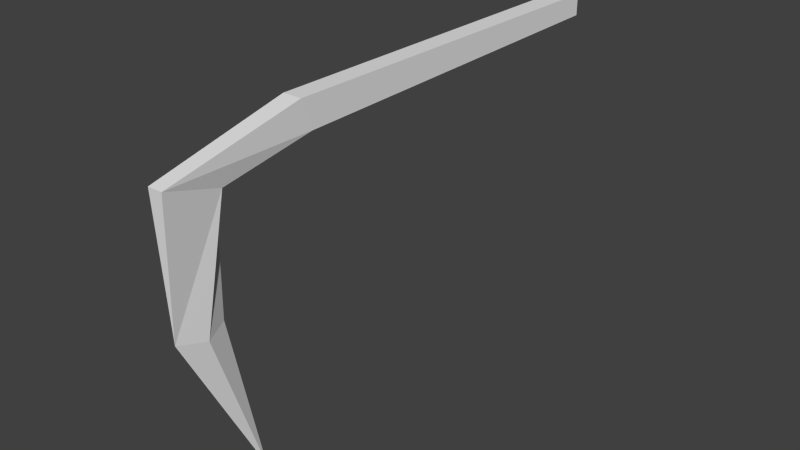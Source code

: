 # Source: scythe1h.blend  (saved by Blender 2.69.0; exported with 4.5.12 LTS)
import bpy
from mathutils import Matrix  # noqa: F401  (used for matrix-valued properties, if any)

bpy.ops.wm.read_factory_settings(use_empty=True)
scene = bpy.context.scene
scene.name = 'Scene'

# ---- collections
col_collection_9 = bpy.data.collections.new('Collection 9'); scene.collection.children.link(col_collection_9)

# ---- world
world_world = bpy.data.worlds.new('World'); scene.world = world_world
world_world.color = (0.05088, 0.05088, 0.05088)
world_world.use_sun_shadow = False
world_world.sun_shadow_jitter_overblur = 0.0
world_world.cycles.sampling_method = 'MANUAL'
world_world.cycles.sample_map_resolution = 256

# ---- meshes
me_mesh_it40_dmspritedef = bpy.data.meshes.new('MESH_IT40_DMSPRITEDEF')
me_mesh_it40_dmspritedef.from_pydata([(0.03096, -1.261, 2.676), (-0.00078, -2.499, 2.248), (-0.00078, -1.19, 2.912), (0.03096, -0.292, 2.477), (-0.03227, -0.292, 2.477), (-0.03227, -1.22, 2.495), (0.03096, -1.261, 2.676), (-0.00078, -2.499, 2.248), (-0.00078, -1.19, 2.912), (0.03096, -0.292, 2.477), (-0.03227, -0.292, 2.477), (-0.03227, -1.22, 2.495), (-0.00078, -1.19, 2.912), (0.05781, -0.1455, 2.933), (-0.05913, -0.1455, 2.933), (0.05781, -0.1455, 2.933), (-0.05913, -0.1455, 2.933), (0.03096, -0.292, 2.477), (-0.03227, -0.292, 2.477), (0.07441, 0.09131, 1.841), (0.05781, -0.1455, 2.933), (-0.05913, -0.1455, 2.933), (-0.07817, 0.09131, 1.841), (0.07441, -0.1458, 1.751), (-0.07817, -0.1458, 1.751), (0.08394, 0.06933, -1.313), (-0.08989, 0.06933, -1.313), (-0.08989, -0.1045, -1.313), (0.08394, -0.1045, -1.313), (0.07441, 0.09131, 1.841), (0.05781, -0.1455, 2.933), (-0.05913, -0.1455, 2.933), (-0.07817, 0.09131, 1.841), (0.07441, -0.1458, 1.751), (-0.07817, -0.1458, 1.751), (0.08394, 0.06933, -1.313), (-0.08989, 0.06933, -1.313), (-0.08989, -0.1045, -1.313), (0.08394, -0.1045, -1.313), (0.03096, -0.292, 2.477), (-0.03227, -0.292, 2.477), (0.07441, 0.09131, 1.841), (-0.07817, 0.09131, 1.841), (0.07441, -0.1458, 1.751), (-0.07817, -0.1458, 1.751), (0.08394, 0.06933, -1.313), (-0.08989, 0.06933, -1.313), (0.03096, -0.292, 2.477), (-0.03227, -0.292, 2.477), (0.07441, 0.09131, 1.841), (-0.07817, 0.09131, 1.841), (0.07441, -0.1458, 1.751), (-0.07817, -0.1458, 1.751), (-0.03227, -0.292, 2.477), (-0.07817, 0.09131, 1.841), (0.07441, -0.1458, 1.751)], [], [(1, 0, 2), (2, 0, 3), (5, 4, 6), (9, 6, 4), (1, 2, 11), (10, 11, 2), (6, 7, 5), (14, 8, 13), (15, 12, 17), (18, 12, 16), (20, 19, 21), (22, 21, 19), (39, 23, 20), (29, 30, 33), (40, 24, 47), (43, 47, 24), (31, 32, 48), (34, 53, 42), (26, 25, 27), (28, 27, 25), (50, 41, 36), (35, 36, 41), (49, 51, 45), (38, 45, 51), (55, 44, 28), (27, 28, 44), (52, 54, 37), (46, 37, 54)])
_uv = me_mesh_it40_dmspritedef.uv_layers.new(name='UVMap')
_uv.uv.foreach_set('vector', [-0.003906, -0.6328, 0.5625, -0.5312, 0.5898, -0.02344, 0.5898, -0.02344, 0.5625, -0.5312, 0.9375, -0.9062, 0.5898, -0.2305, 0.9375, -0.2305, 0.5625, -0.7695, 0.9375, -0.7695, 0.5625, -0.7695, 0.9375, -0.2305, -0.003906, -0.6328, 0.5898, -0.02344, 0.5898, -0.832, 0.9375, -0.9062, 0.5898, -0.832, 0.5898, -0.02344, 0.5625, -0.7695, -0.003906, -0.5, 0.5898, -0.2305, 0.9883, 0.0, 0.5898, -0.5, 0.9883, -1.0, 0.0, 0.003906, 0.5, -0.02344, 0.2305, -0.9062, 0.7695, -0.9062, 0.5, -0.02344, 1.0, 0.003906, 1.0, 1.609, 0.8398, 2.0, 1.0, -0.6094, 0.8398, -1.0, 1.0, -0.6094, 0.8398, 2.0, 0.0, 1.102, 0.0, 2.0, 1.0, 1.609, 1.0, 1.523, 1.0, 2.0, 0.0, 1.496, 1.0, -0.1016, 0.8398, -1.0, 1.0, 1.102, 0.8398, 2.0, 1.0, 1.102, 0.8398, -1.0, 1.0, 2.0, 1.0, 1.523, 0.0, 2.0, 0.0, -1.0, 0.0, -0.1016, 1.0, -1.0, 1.0, -0.9414, 1.0, 1.855, 0.0, -0.9414, 0.0, 1.855, 0.0, -0.9414, 1.0, 1.855, 0.668, -0.9414, 0.668, 1.855, 0.0, -0.9414, 0.0, 1.855, 0.0, -0.9414, 0.668, 1.855, 1.0, 1.008, 0.0, 1.008, 1.0, -1.0, 0.0, -1.0, 1.0, -1.0, 0.0, 1.008, 0.668, 1.855, 0.668, -0.9414, 0.0, 1.855, 0.0, -0.9414, 0.0, 1.855, 0.668, -0.9414, 0.0, 1.008, 1.0, 1.008, 0.0, -1.0, 1.0, -1.0, 0.0, -1.0, 1.0, 1.008])
me_mesh_it40_dmspritedef.use_remesh_preserve_volume = False
me_mesh_it40_dmspritedef.use_remesh_preserve_attributes = False
me_mesh_it40_dmspritedef.use_mirror_vertex_groups = False
me_mesh_it40_dmspritedef.update()

# ---- objects
ob_mesh_it40_dmspritedef = bpy.data.objects.new('MESH_IT40_DMSPRITEDEF', me_mesh_it40_dmspritedef)

# ---- transforms, parenting, visibility, modifiers, constraints
ob_mesh_it40_dmspritedef.location = (0.0, 0.0, 0.0)
ob_mesh_it40_dmspritedef.rotation_euler = (1.571, -0.0, 0.0)
ob_mesh_it40_dmspritedef.lineart.crease_threshold = 0.0

# ---- collection membership
col_collection_9.objects.link(ob_mesh_it40_dmspritedef)

# ---- scene / render settings (as saved in the file)
scene.frame_start = 1; scene.frame_end = 250; scene.frame_set(29)
scene.render.engine = 'BLENDER_EEVEE_NEXT'
scene.render.image_settings.color_mode = 'RGB'
scene.render.image_settings.compression = 90
scene.render.resolution_percentage = 50
scene.render.dither_intensity = 0.0
scene.cycles.use_denoising = False
scene.cycles.samples = 10
scene.cycles.sampling_pattern = 'TABULATED_SOBOL'
scene.cycles.light_sampling_threshold = 0.0
scene.cycles.use_adaptive_sampling = False
scene.cycles.use_light_tree = False
scene.cycles.blur_glossy = 0.0
scene.cycles.volume_bounces = 1
scene.cycles.pixel_filter_type = 'GAUSSIAN'
scene.cycles.sample_clamp_indirect = 0.0
scene.view_settings.view_transform = 'Standard'
bpy.context.view_layer.update()

# ---- added for rendering (the .blend has no active camera and no usable light): camera, sun
cam_auto = bpy.data.cameras.new('AutoCamera')
cam_auto.lens = 50.0
cam_auto.sensor_width = 36.0
cam_auto.clip_end = 1000.0
ob_auto_camera = bpy.data.objects.new('AutoCamera', cam_auto)
scene.collection.objects.link(ob_auto_camera)
ob_auto_camera.location = (4.60133, -6.3353, 2.47983)
ob_auto_camera.rotation_euler = (1.09748, -7.21219e-08, 0.694738)
scene.camera = ob_auto_camera
light_auto_sun = bpy.data.lights.new('AutoSun', 'SUN')
light_auto_sun.energy = 3.0
light_auto_sun.angle = 0.0523599
ob_auto_sun = bpy.data.objects.new('AutoSun', light_auto_sun)
scene.collection.objects.link(ob_auto_sun)
ob_auto_sun.rotation_euler = (0.872665, 0.174533, 0.523599)
bpy.context.view_layer.update()
